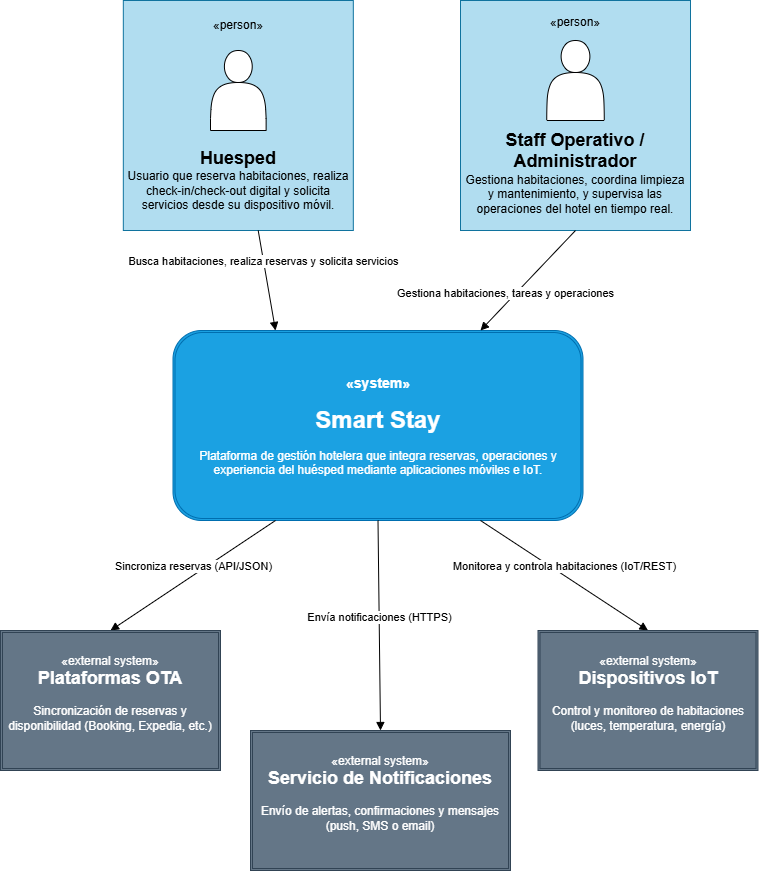

The diagram above was exported from draw.io. Its source (the exported page's mxGraphModel, read from the mxfile embedded in the PNG):
<mxGraphModel dx="1229" dy="664" grid="1" gridSize="10" guides="1" tooltips="1" connect="1" arrows="1" fold="1" page="1" pageScale="1" pageWidth="850" pageHeight="1100" math="0" shadow="0">
  <root>
    <mxCell id="0" />
    <mxCell id="1" parent="0" />
    <mxCell id="19P_9clSi2EPlSvMCT6u-1" parent="1" style="whiteSpace=wrap;html=1;aspect=fixed;fillColor=#b1ddf0;strokeColor=#10739e;" value="&lt;div&gt;«person»&lt;/div&gt;&lt;div&gt;&lt;br&gt;&lt;/div&gt;&lt;div&gt;&lt;br&gt;&lt;/div&gt;&lt;div&gt;&lt;br&gt;&lt;/div&gt;&lt;div&gt;&lt;br&gt;&lt;/div&gt;&lt;div&gt;&lt;br&gt;&lt;/div&gt;&lt;div&gt;&lt;br&gt;&lt;/div&gt;&lt;div&gt;&lt;br&gt;&lt;/div&gt;&lt;div&gt;&lt;br&gt;&lt;/div&gt;&lt;div&gt;&lt;div&gt;&lt;font style=&quot;font-size: 18px;&quot;&gt;&lt;b&gt;Huesped&lt;/b&gt;&lt;/font&gt;&lt;/div&gt;&lt;/div&gt;&lt;div&gt;Usuario que reserva habitaciones, realiza check-in/check-out digital y solicita servicios desde su dispositivo móvil.&lt;/div&gt;" vertex="1">
      <mxGeometry height="230" width="230" x="172.82" y="80" as="geometry" />
    </mxCell>
    <mxCell id="19P_9clSi2EPlSvMCT6u-2" parent="1" style="shape=actor;whiteSpace=wrap;html=1;fillColor=light-dark(#FFFFFF,#FFFFFF);" value="&lt;div&gt;&lt;br&gt;&lt;/div&gt;&lt;div&gt;&lt;br&gt;&lt;/div&gt;&lt;div&gt;&lt;br&gt;&lt;/div&gt;&lt;div&gt;&lt;br&gt;&lt;/div&gt;&lt;div&gt;&lt;br&gt;&lt;/div&gt;&lt;div&gt;&lt;br&gt;&lt;/div&gt;&lt;div&gt;&lt;br&gt;&lt;/div&gt;&lt;div&gt;&lt;br&gt;&lt;/div&gt;" vertex="1">
      <mxGeometry height="80" width="55.63" x="260" y="130" as="geometry" />
    </mxCell>
    <mxCell id="19P_9clSi2EPlSvMCT6u-5" parent="1" style="whiteSpace=wrap;html=1;aspect=fixed;fillColor=#b1ddf0;strokeColor=#10739e;" value="&lt;div&gt;&lt;span style=&quot;background-color: transparent; color: light-dark(rgb(0, 0, 0), rgb(255, 255, 255));&quot;&gt;«person»&lt;/span&gt;&lt;/div&gt;&lt;div&gt;&lt;br&gt;&lt;/div&gt;&lt;div&gt;&lt;br&gt;&lt;/div&gt;&lt;div&gt;&lt;br&gt;&lt;/div&gt;&lt;div&gt;&lt;br&gt;&lt;/div&gt;&lt;div&gt;&lt;br&gt;&lt;/div&gt;&lt;div&gt;&lt;br&gt;&lt;/div&gt;&lt;div&gt;&lt;br&gt;&lt;/div&gt;&lt;div&gt;&lt;b&gt;&lt;font style=&quot;font-size: 18px;&quot;&gt;Staff Operativo / Administrador&lt;/font&gt;&lt;/b&gt;&lt;/div&gt;Gestiona habitaciones, coordina limpieza y mantenimiento, y supervisa las operaciones del hotel en tiempo real." vertex="1">
      <mxGeometry height="230" width="230" x="510" y="80" as="geometry" />
    </mxCell>
    <mxCell id="19P_9clSi2EPlSvMCT6u-6" parent="1" style="shape=actor;whiteSpace=wrap;html=1;fillColor=light-dark(#FFFFFF,#FFFFFF);" value="&lt;div&gt;&lt;br&gt;&lt;/div&gt;&lt;div&gt;&lt;br&gt;&lt;/div&gt;&lt;div&gt;&lt;br&gt;&lt;/div&gt;&lt;div&gt;&lt;br&gt;&lt;/div&gt;&lt;div&gt;&lt;br&gt;&lt;/div&gt;&lt;div&gt;&lt;br&gt;&lt;/div&gt;&lt;div&gt;&lt;br&gt;&lt;/div&gt;&lt;div&gt;&lt;br&gt;&lt;/div&gt;&lt;div&gt;&lt;br&gt;&lt;/div&gt;&lt;div&gt;&lt;br&gt;&lt;/div&gt;" vertex="1">
      <mxGeometry height="80" width="57.5" x="596.25" y="120" as="geometry" />
    </mxCell>
    <mxCell id="19P_9clSi2EPlSvMCT6u-10" parent="1" style="shape=ext;double=1;rounded=1;whiteSpace=wrap;html=1;fillColor=#1ba1e2;fontColor=#ffffff;strokeColor=#006EAF;" value="&lt;div&gt;&lt;br&gt;&lt;/div&gt;&lt;div&gt;&lt;h3 data-start=&quot;611&quot; data-end=&quot;627&quot;&gt;«system»&lt;/h3&gt;&lt;h3 data-start=&quot;611&quot; data-end=&quot;627&quot;&gt;&lt;font style=&quot;font-size: 24px;&quot;&gt;Smart Stay&lt;/font&gt;&lt;/h3&gt;&lt;p data-start=&quot;628&quot; data-end=&quot;755&quot;&gt;Plataforma de gestión hotelera que integra reservas, operaciones y experiencia del huésped mediante aplicaciones móviles e IoT.&lt;/p&gt;&lt;br&gt;&lt;/div&gt;" vertex="1">
      <mxGeometry height="190" width="410" x="222.5" y="410" as="geometry" />
    </mxCell>
    <mxCell id="19P_9clSi2EPlSvMCT6u-11" edge="1" parent="1" source="19P_9clSi2EPlSvMCT6u-1" style="html=1;verticalAlign=bottom;endArrow=block;curved=0;rounded=0;entryX=0.25;entryY=0;entryDx=0;entryDy=0;" target="19P_9clSi2EPlSvMCT6u-10" value="Busca habitaciones, realiza reservas y solicita servicios">
      <mxGeometry relative="1" width="80" x="-0.2223" y="-2" as="geometry">
        <mxPoint as="offset" />
        <mxPoint x="360" y="290" as="sourcePoint" />
        <mxPoint x="440" y="320" as="targetPoint" />
      </mxGeometry>
    </mxCell>
    <mxCell id="19P_9clSi2EPlSvMCT6u-12" edge="1" parent="1" source="19P_9clSi2EPlSvMCT6u-5" style="html=1;verticalAlign=bottom;endArrow=block;curved=0;rounded=0;exitX=0.5;exitY=1;exitDx=0;exitDy=0;entryX=0.75;entryY=0;entryDx=0;entryDy=0;" target="19P_9clSi2EPlSvMCT6u-10" value="Gestiona habitaciones, tareas y operaciones">
      <mxGeometry relative="1" width="80" x="0.4548" y="-1" as="geometry">
        <mxPoint as="offset" />
        <mxPoint x="630" y="340" as="sourcePoint" />
        <mxPoint x="710" y="340" as="targetPoint" />
      </mxGeometry>
    </mxCell>
    <mxCell id="19P_9clSi2EPlSvMCT6u-13" edge="1" parent="1" source="19P_9clSi2EPlSvMCT6u-10" style="html=1;verticalAlign=bottom;endArrow=block;curved=0;rounded=0;exitX=0.25;exitY=1;exitDx=0;exitDy=0;entryX=0.5;entryY=0;entryDx=0;entryDy=0;" target="19P_9clSi2EPlSvMCT6u-16" value="Sincroniza reservas (API/JSON)">
      <mxGeometry relative="1" width="80" as="geometry">
        <mxPoint x="410" y="600" as="sourcePoint" />
        <mxPoint x="340" y="660" as="targetPoint" />
      </mxGeometry>
    </mxCell>
    <mxCell id="19P_9clSi2EPlSvMCT6u-14" edge="1" parent="1" source="19P_9clSi2EPlSvMCT6u-10" style="html=1;verticalAlign=bottom;endArrow=block;curved=0;rounded=0;exitX=0.5;exitY=1;exitDx=0;exitDy=0;entryX=0.5;entryY=0;entryDx=0;entryDy=0;" target="19P_9clSi2EPlSvMCT6u-19" value="Envía notificaciones (HTTPS)">
      <mxGeometry relative="1" width="80" x="0.0067" as="geometry">
        <mxPoint as="offset" />
        <mxPoint x="480" y="620" as="sourcePoint" />
        <mxPoint x="490" y="680" as="targetPoint" />
      </mxGeometry>
    </mxCell>
    <mxCell id="19P_9clSi2EPlSvMCT6u-15" edge="1" parent="1" source="19P_9clSi2EPlSvMCT6u-10" style="html=1;verticalAlign=bottom;endArrow=block;curved=0;rounded=0;exitX=0.75;exitY=1;exitDx=0;exitDy=0;entryX=0.5;entryY=0;entryDx=0;entryDy=0;" target="19P_9clSi2EPlSvMCT6u-20" value="Monitorea y controla habitaciones (IoT/REST)">
      <mxGeometry relative="1" width="80" as="geometry">
        <mxPoint as="offset" />
        <mxPoint x="600" y="650" as="sourcePoint" />
        <mxPoint x="608" y="680" as="targetPoint" />
      </mxGeometry>
    </mxCell>
    <mxCell id="19P_9clSi2EPlSvMCT6u-16" parent="1" style="shape=ext;double=1;rounded=0;whiteSpace=wrap;html=1;fillColor=#647687;fontColor=#ffffff;strokeColor=#314354;" value="&lt;br&gt;«external system»&lt;div&gt;&lt;font style=&quot;font-size: 18px;&quot;&gt;&lt;b style=&quot;&quot;&gt;Plataformas OTA&lt;/b&gt;&lt;/font&gt;&lt;/div&gt;&lt;div&gt;&lt;br&gt;&lt;/div&gt;&lt;div&gt;Sincronización de reservas y disponibilidad (Booking, Expedia, etc.)&lt;br&gt;&lt;br&gt;&lt;div&gt;&lt;br&gt;&lt;/div&gt;&lt;/div&gt;" vertex="1">
      <mxGeometry height="140" width="220" x="50" y="710" as="geometry" />
    </mxCell>
    <mxCell id="19P_9clSi2EPlSvMCT6u-19" parent="1" style="shape=ext;double=1;rounded=0;whiteSpace=wrap;html=1;fillColor=#647687;fontColor=#ffffff;strokeColor=#314354;" value="&lt;br&gt;«external system»&lt;div&gt;&lt;span style=&quot;font-size: 18px;&quot;&gt;&lt;b&gt;Servicio de Notificaciones&lt;/b&gt;&lt;/span&gt;&lt;/div&gt;&lt;div&gt;&lt;br&gt;&lt;/div&gt;&lt;div&gt;Envío de alertas, confirmaciones y mensajes (push, SMS o email)&lt;br&gt;&lt;br&gt;&lt;div&gt;&lt;br&gt;&lt;/div&gt;&lt;/div&gt;" vertex="1">
      <mxGeometry height="140" width="260" x="300" y="810" as="geometry" />
    </mxCell>
    <mxCell id="19P_9clSi2EPlSvMCT6u-20" parent="1" style="shape=ext;double=1;rounded=0;whiteSpace=wrap;html=1;fillColor=#647687;fontColor=#ffffff;strokeColor=#314354;" value="&lt;br&gt;«external system»&lt;div&gt;&lt;span style=&quot;font-size: 18px;&quot;&gt;&lt;b&gt;Dispositivos IoT&lt;/b&gt;&lt;/span&gt;&lt;/div&gt;&lt;div&gt;&lt;br&gt;&lt;/div&gt;&lt;div&gt;Control y monitoreo de habitaciones (luces, temperatura, energía)&lt;br&gt;&lt;br&gt;&lt;div&gt;&lt;br&gt;&lt;/div&gt;&lt;/div&gt;" vertex="1">
      <mxGeometry height="140" width="220" x="587.5" y="710" as="geometry" />
    </mxCell>
    <mxCell id="19P_9clSi2EPlSvMCT6u-22" edge="1" parent="1" source="19P_9clSi2EPlSvMCT6u-2" style="edgeStyle=orthogonalEdgeStyle;rounded=0;orthogonalLoop=1;jettySize=auto;html=1;exitX=0.5;exitY=1;exitDx=0;exitDy=0;" target="19P_9clSi2EPlSvMCT6u-2">
      <mxGeometry relative="1" as="geometry" />
    </mxCell>
  </root>
</mxGraphModel>